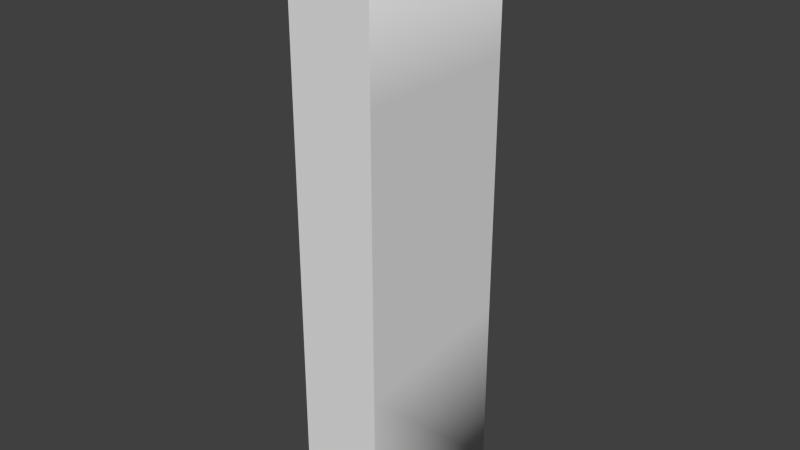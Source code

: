 # Source: Isimple.blend  (saved by Blender 2.67.0; exported with 4.5.12 LTS)
import bpy
from mathutils import Matrix  # noqa: F401  (used for matrix-valued properties, if any)

bpy.ops.wm.read_factory_settings(use_empty=True)
scene = bpy.context.scene
scene.name = 'Scene'

# ---- collections
col_collection_1 = bpy.data.collections.new('Collection 1'); scene.collection.children.link(col_collection_1)

# ---- world
world_world = bpy.data.worlds.new('World'); scene.world = world_world
world_world.color = (0.05088, 0.05088, 0.05088)
world_world.use_sun_shadow = False
world_world.sun_shadow_jitter_overblur = 0.0
world_world.cycles.sampling_method = 'MANUAL'
world_world.cycles.sample_map_resolution = 256

# ---- meshes
me_mesh_003 = bpy.data.meshes.new('Mesh.003')
me_mesh_003.from_pydata([(0.076, 0.0, -0.1), (0.076, 0.0, -0.1), (0.076, 0.0, 0.1), (0.076, 0.1817, 0.1), (0.076, 0.3262, 0.1), (0.1011, 0.1749, 0.1), (0.1273, 0.3567, 0.1), (0.076, 0.3262, 0.1), (0.174, 0.3845, 0.1), (0.174, 0.155, 0.1), (0.076, 0.3262, -0.09074), (0.076, 0.3262, 0.09216), (0.076, 0.1914, -0.1), (0.076, 0.2578, 0.1), (0.076, 0.3172, -0.1), (0.076, 0.1011, -0.1), (0.1216, 0.3172, -0.1), (0.076, 0.1644, 0.1), (0.09832, 0.1553, -0.1), (0.1077, 0.2205, -0.1), (0.076, 0.1654, -0.1), (0.076, 0.2245, -0.1), (0.1279, 0.3612, -0.1), (0.174, 0.3369, -0.1), (0.174, 0.1212, -0.1)], [], [(21, 19, 18, 0, 12), (5, 9, 8, 6), (5, 6, 4, 13, 3), (2, 17, 7, 11, 10, 14, 20, 15, 1), (24, 18, 19, 16, 22, 23)])
me_mesh_003.polygons.foreach_set('use_smooth', [0, 0, 0, 1, 0])
me_mesh_003.use_remesh_preserve_volume = False
me_mesh_003.use_remesh_preserve_attributes = False
me_mesh_003.use_mirror_vertex_groups = False
me_mesh_003.update()
me_mesh_002 = bpy.data.meshes.new('Mesh.002')
me_mesh_002.from_pydata([(0.076, 0.682, -0.1), (0.076, 0.682, 0.1), (0.174, 0.5106, 0.1), (0.076, 0.3262, 0.1), (0.076, 0.5353, 0.1), (0.1273, 0.3567, 0.1), (0.1502, 0.5166, 0.1), (0.174, 0.5106, -0.1), (0.076, 0.3262, -0.1), (0.076, 0.3262, 0.1), (0.174, 0.5106, 0.1), (0.174, 0.3845, 0.1), (0.076, 0.3262, -0.09074), (0.076, 0.3262, 0.09216), (0.076, 0.3172, -0.1), (0.1216, 0.3172, -0.1), (0.076, 0.5121, 0.1), (0.076, 0.5106, -0.1), (0.076, 0.5968, 0.1), (0.174, 0.4466, -0.1), (0.1077, 0.2205, -0.1), (0.174, 0.4156, 0.1), (0.174, 0.1924, 0.1), (0.174, 0.2551, 0.1), (0.076, 0.4146, 1.095e-05), (0.174, 0.2121, -0.1), (0.076, 0.4663, -0.1), (0.076, 0.2245, -0.1), (0.1279, 0.3612, -0.1), (0.1411, 0.4532, -0.1), (0.076, 0.3885, -0.1)], [], [(3, 5, 6, 4, 16), (5, 11, 21, 10, 6), (14, 12, 8), (9, 18, 1, 0, 17, 24, 13), (13, 24, 12), (24, 17, 30, 8, 12), (29, 28, 15, 20, 27, 26), (2, 23, 22, 25, 19, 7)])
me_mesh_002.polygons.foreach_set('use_smooth', [0, 0, 1, 1, 1, 1, 0, 1])
me_mesh_002.use_remesh_preserve_volume = False
me_mesh_002.use_remesh_preserve_attributes = False
me_mesh_002.use_mirror_vertex_groups = False
me_mesh_002.update()
me_mesh_001 = bpy.data.meshes.new('Mesh.001')
me_mesh_001.from_pydata([(0.076, 0.682, 0.1), (0.174, 0.682, 0.1), (0.076, 0.682, -0.1), (0.174, 0.682, -0.1), (0.076, 0.682, -0.1), (0.076, 0.682, 0.1), (0.174, 0.682, -0.1), (0.174, 0.682, 0.1), (0.174, 0.5106, 0.1), (0.076, 0.5353, 0.1), (0.1502, 0.5166, 0.1), (0.174, 0.5106, -0.1), (0.174, 0.5106, 0.1), (0.076, 0.5987, -0.1), (0.076, 0.4663, -0.1), (0.1279, 0.3612, -0.1), (0.1411, 0.4532, -0.1), (0.174, 0.3369, -0.1)], [], [(17, 15, 16, 3), (5, 7, 6, 4), (7, 8, 11, 6), (10, 12, 1), (9, 10, 1, 0), (3, 16, 14, 13, 2)])
me_mesh_001.polygons.foreach_set('use_smooth', [0, 1, 1, 0, 0, 0])
me_mesh_001.use_remesh_preserve_volume = False
me_mesh_001.use_remesh_preserve_attributes = False
me_mesh_001.use_mirror_vertex_groups = False
me_mesh_001.update()
me_mesh = bpy.data.meshes.new('Mesh')
me_mesh.from_pydata([(0.076, 0.0, 0.1), (0.174, 0.0, 0.1), (0.076, 0.0, -0.1), (0.174, 0.0, -0.1), (0.076, 0.0, -0.1), (0.076, 0.0, 0.1), (0.174, 0.0, -0.1), (0.174, 0.0, 0.1), (0.076, 0.1817, 0.1), (0.1011, 0.1749, 0.1), (0.174, 0.155, 0.1), (0.09832, 0.1553, -0.1), (0.174, 0.05108, 0.1), (0.174, 0.1924, 0.1), (0.174, 0.2121, -0.1), (0.174, 0.1212, -0.1)], [], [(7, 5, 4, 6), (0, 1, 10, 9), (0, 9, 8), (14, 13, 12, 7, 6), (3, 2, 11, 15)])
me_mesh.polygons.foreach_set('use_smooth', [1, 0, 0, 1, 0])
me_mesh.use_remesh_preserve_volume = False
me_mesh.use_remesh_preserve_attributes = False
me_mesh.use_mirror_vertex_groups = False
me_mesh.update()

# ---- objects
ob_text_003 = bpy.data.objects.new('Text.003', me_mesh_003)
ob_text_002 = bpy.data.objects.new('Text.002', me_mesh_002)
ob_text_001 = bpy.data.objects.new('Text.001', me_mesh_001)
ob_text = bpy.data.objects.new('Text', me_mesh)

# ---- transforms, parenting, visibility, modifiers, constraints
ob_text_003.location = (0.0, 0.0, 0.0)
ob_text_003.rotation_euler = (1.571, 0.0, 0.0)
ob_text_003.lineart.crease_threshold = 0.0
ob_text_002.location = (0.0, 0.0, 0.0)
ob_text_002.rotation_euler = (1.571, 0.0, 0.0)
ob_text_002.lineart.crease_threshold = 0.0
ob_text_001.location = (0.0, 0.0, 0.0)
ob_text_001.rotation_euler = (1.571, 0.0, 0.0)
ob_text_001.lineart.crease_threshold = 0.0
ob_text.location = (0.0, 0.0, 0.0)
ob_text.rotation_euler = (1.571, 0.0, 0.0)
ob_text.lineart.crease_threshold = 0.0

# ---- collection membership
col_collection_1.objects.link(ob_text_003)
col_collection_1.objects.link(ob_text_002)
col_collection_1.objects.link(ob_text_001)
col_collection_1.objects.link(ob_text)

# ---- scene / render settings (as saved in the file)
scene.frame_start = 1; scene.frame_end = 250; scene.frame_set(1)
scene.render.engine = 'BLENDER_EEVEE_NEXT'
scene.render.image_settings.color_mode = 'RGB'
scene.render.image_settings.compression = 90
scene.render.resolution_percentage = 50
scene.render.dither_intensity = 0.0
scene.cycles.use_denoising = False
scene.cycles.samples = 10
scene.cycles.sampling_pattern = 'TABULATED_SOBOL'
scene.cycles.light_sampling_threshold = 0.0
scene.cycles.use_adaptive_sampling = False
scene.cycles.use_light_tree = False
scene.cycles.blur_glossy = 0.0
scene.cycles.volume_bounces = 1
scene.cycles.pixel_filter_type = 'GAUSSIAN'
scene.cycles.sample_clamp_indirect = 0.0
scene.view_settings.view_transform = 'Standard'
bpy.context.view_layer.update()

# ---- added for rendering (the .blend has no active camera and no usable light): camera, sun
cam_auto = bpy.data.cameras.new('AutoCamera')
cam_auto.lens = 50.0
cam_auto.sensor_width = 36.0
cam_auto.clip_end = 1000.0
ob_auto_camera = bpy.data.objects.new('AutoCamera', cam_auto)
scene.collection.objects.link(ob_auto_camera)
ob_auto_camera.location = (0.788798, -0.796558, 0.872039)
ob_auto_camera.rotation_euler = (1.09748, -7.21219e-08, 0.694738)
scene.camera = ob_auto_camera
light_auto_sun = bpy.data.lights.new('AutoSun', 'SUN')
light_auto_sun.energy = 3.0
light_auto_sun.angle = 0.0523599
ob_auto_sun = bpy.data.objects.new('AutoSun', light_auto_sun)
scene.collection.objects.link(ob_auto_sun)
ob_auto_sun.rotation_euler = (0.872665, 0.174533, 0.523599)
bpy.context.view_layer.update()
